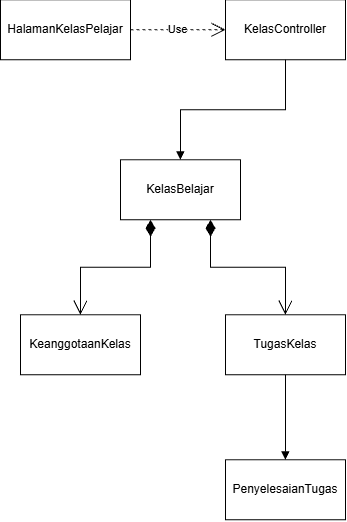

The diagram above was exported from draw.io. Its source (the exported page's mxGraphModel, read from the mxfile embedded in the PNG):
<mxGraphModel dx="441" dy="1749" grid="1" gridSize="10" guides="1" tooltips="1" connect="1" arrows="1" fold="1" page="1" pageScale="1" pageWidth="850" pageHeight="1100" math="0" shadow="0">
  <root>
    <mxCell id="0" />
    <mxCell id="1" parent="0" />
    <mxCell id="PxNPS37ky5xVnOstJzSx-1" parent="1" style="rounded=0;whiteSpace=wrap;html=1;" value="HalamanKelasPelajar" vertex="1">
      <mxGeometry height="60" width="130" x="140" y="-1020" as="geometry" />
    </mxCell>
    <mxCell id="PxNPS37ky5xVnOstJzSx-2" parent="1" style="rounded=0;whiteSpace=wrap;html=1;" value="KelasController" vertex="1">
      <mxGeometry height="60" width="120" x="365" y="-1020" as="geometry" />
    </mxCell>
    <mxCell id="PxNPS37ky5xVnOstJzSx-3" parent="1" style="rounded=0;whiteSpace=wrap;html=1;" value="KelasBelajar" vertex="1">
      <mxGeometry height="60" width="120" x="260" y="-860" as="geometry" />
    </mxCell>
    <mxCell id="PxNPS37ky5xVnOstJzSx-4" parent="1" style="rounded=0;whiteSpace=wrap;html=1;" value="KeanggotaanKelas" vertex="1">
      <mxGeometry height="60" width="120" x="160" y="-705" as="geometry" />
    </mxCell>
    <mxCell id="PxNPS37ky5xVnOstJzSx-5" parent="1" style="rounded=0;whiteSpace=wrap;html=1;" value="TugasKelas" vertex="1">
      <mxGeometry height="60" width="120" x="365" y="-705" as="geometry" />
    </mxCell>
    <mxCell id="PxNPS37ky5xVnOstJzSx-7" parent="1" style="rounded=0;whiteSpace=wrap;html=1;" value="PenyelesaianTugas" vertex="1">
      <mxGeometry height="60" width="120" x="365" y="-560" as="geometry" />
    </mxCell>
    <mxCell id="PxNPS37ky5xVnOstJzSx-8" edge="1" parent="1" source="PxNPS37ky5xVnOstJzSx-1" style="endArrow=open;endSize=12;dashed=1;html=1;rounded=0;exitX=1;exitY=0.5;exitDx=0;exitDy=0;entryX=0;entryY=0.5;entryDx=0;entryDy=0;" target="PxNPS37ky5xVnOstJzSx-2" value="Use">
      <mxGeometry relative="1" width="160" as="geometry">
        <mxPoint x="320" y="-560" as="sourcePoint" />
        <mxPoint x="480" y="-560" as="targetPoint" />
      </mxGeometry>
    </mxCell>
    <mxCell id="PxNPS37ky5xVnOstJzSx-9" edge="1" parent="1" source="PxNPS37ky5xVnOstJzSx-2" style="endArrow=block;endFill=1;html=1;edgeStyle=orthogonalEdgeStyle;align=left;verticalAlign=top;rounded=0;exitX=0.5;exitY=1;exitDx=0;exitDy=0;entryX=0.5;entryY=0;entryDx=0;entryDy=0;" target="PxNPS37ky5xVnOstJzSx-3" value="">
      <mxGeometry relative="1" x="-1" as="geometry">
        <mxPoint x="520" y="-930" as="sourcePoint" />
        <mxPoint x="575" y="-530" as="targetPoint" />
      </mxGeometry>
    </mxCell>
    <mxCell id="PxNPS37ky5xVnOstJzSx-11" edge="1" parent="1" source="PxNPS37ky5xVnOstJzSx-5" style="endArrow=block;endFill=1;html=1;edgeStyle=orthogonalEdgeStyle;align=left;verticalAlign=top;rounded=0;exitX=0.5;exitY=1;exitDx=0;exitDy=0;entryX=0.5;entryY=0;entryDx=0;entryDy=0;" target="PxNPS37ky5xVnOstJzSx-7" value="">
      <mxGeometry relative="1" x="-1" as="geometry">
        <mxPoint x="715" y="-800" as="sourcePoint" />
        <mxPoint x="610" y="-700" as="targetPoint" />
      </mxGeometry>
    </mxCell>
    <mxCell id="PxNPS37ky5xVnOstJzSx-12" edge="1" parent="1" source="PxNPS37ky5xVnOstJzSx-3" style="endArrow=open;html=1;endSize=12;startArrow=diamondThin;startSize=14;startFill=1;edgeStyle=orthogonalEdgeStyle;align=left;verticalAlign=bottom;rounded=0;exitX=0.25;exitY=1;exitDx=0;exitDy=0;entryX=0.5;entryY=0;entryDx=0;entryDy=0;" target="PxNPS37ky5xVnOstJzSx-4" value="">
      <mxGeometry relative="1" x="-1" y="3" as="geometry">
        <mxPoint x="110" y="-750" as="sourcePoint" />
        <mxPoint x="300" y="-510" as="targetPoint" />
      </mxGeometry>
    </mxCell>
    <mxCell id="PxNPS37ky5xVnOstJzSx-13" edge="1" parent="1" source="PxNPS37ky5xVnOstJzSx-3" style="endArrow=open;html=1;endSize=12;startArrow=diamondThin;startSize=14;startFill=1;edgeStyle=orthogonalEdgeStyle;align=left;verticalAlign=bottom;rounded=0;entryX=0.5;entryY=0;entryDx=0;entryDy=0;exitX=0.75;exitY=1;exitDx=0;exitDy=0;" target="PxNPS37ky5xVnOstJzSx-5" value="">
      <mxGeometry relative="1" x="-1" y="3" as="geometry">
        <mxPoint x="640" y="-780" as="sourcePoint" />
        <mxPoint x="570" y="-675" as="targetPoint" />
      </mxGeometry>
    </mxCell>
  </root>
</mxGraphModel>